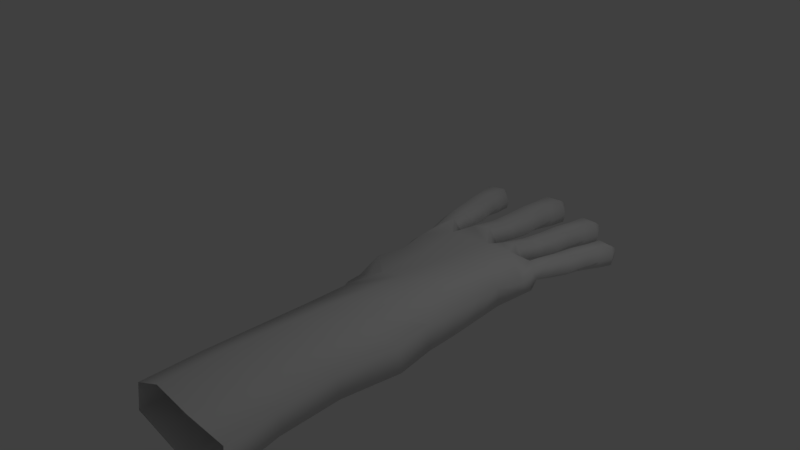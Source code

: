 # Source: hand.blend  (saved by Blender 2.79.0; exported with 4.5.12 LTS)
import bpy
from mathutils import Matrix  # noqa: F401  (used for matrix-valued properties, if any)

bpy.ops.wm.read_factory_settings(use_empty=True)
scene = bpy.context.scene
scene.name = 'Scene'

# ---- collections
col_collection_1 = bpy.data.collections.new('Collection 1'); scene.collection.children.link(col_collection_1)
col_collection_20 = bpy.data.collections.new('Collection 20'); scene.collection.children.link(col_collection_20)
col_collection_20.hide_render = True
col_collection_20.hide_viewport = True

# ---- world
world_world = bpy.data.worlds.new('World'); scene.world = world_world
world_world.color = (0.05088, 0.05088, 0.05088)
world_world.use_sun_shadow = False
world_world.sun_shadow_jitter_overblur = 0.0
world_world.cycles.sampling_method = 'MANUAL'

# ---- cameras
cam_camera = bpy.data.cameras.new('Camera')
cam_camera.clip_end = 100.0
cam_camera.lens = 35.0
cam_camera.sensor_width = 32.0
cam_camera.sensor_height = 18.0
cam_camera.ortho_scale = 7.314
cam_camera.dof.focus_distance = 0.0
cam_camera.dof.aperture_fstop = 128.0

# ---- lights
light_lamp = bpy.data.lights.new('Lamp', 'POINT')
light_lamp.transmission_factor = 0.0
light_lamp.cutoff_distance = 30.0
light_lamp.energy = 100.0
light_lamp.shadow_buffer_clip_start = 1.001
light_lamp.shadow_soft_size = 0.1
light_lamp.shadow_maximum_resolution = 0.006
light_lamp.use_absolute_resolution = True

# ---- meshes
me_cube_001 = bpy.data.meshes.new('Cube.001')
me_cube_001.from_pydata([(0.9083, -1.691, 0.2014), (0.06026, -1.106, 0.3779), (0.4957, -1.76, 0.3283), (0.1061, -0.3887, 0.3779), (-0.3867, -1.81, 0.2014), (1.018, -0.8772, 0.2014), (0.03734, -1.782, 0.3779), (0.9381, -0.3429, 0.2014), (-0.3867, -1.088, 0.2014), (0.5393, -0.3658, 0.433), (-0.3981, -0.4804, 0.2014), (0.5164, -1.003, 0.3806), (0.01443, -2.55, 0.3779), (0.5301, -2.527, 0.3283), (-0.3867, -2.52, 0.2014), (0.9541, -2.481, 0.2014), (0.0488, -3.329, 0.3779), (0.6103, -3.329, 0.3283), (-0.3523, -3.345, 0.2014), (1.115, -3.249, 0.2014), (-0.3265, 0.1005, 0.2014), (0.0714, 0.1085, 0.3236), (0.5758, 0.1073, 0.4385), (0.9627, 0.1085, 0.2014), (-0.3265, 0.5223, 0.2014), (0.09528, 0.5541, 0.3148), (0.5887, 0.5541, 0.4021), (0.9706, 0.5382, 0.2014), (-0.3504, 0.944, 0.2014), (0.132, 0.9765, 0.3148), (0.6205, 0.952, 0.4021), (0.9786, 0.8645, 0.2014), (-0.3725, 1.469, 0.2871), (0.2204, 1.513, 0.3148), (0.6923, 1.427, 0.4021), (1.078, 1.196, 0.2014), (-0.8189, 0.4698, 0.1101), (-0.7427, 0.8998, 0.1115), (-0.7869, 1.27, 0.1604), (-0.636, 0.1907, 0.004811), (-0.7547, -0.1309, -0.03069), (-0.798, 1.607, 0.1963), (-0.6101, 1.729, 0.3242), (-0.8506, 1.966, 0.279), (-0.679, 2.077, 0.279), (-0.9389, 2.252, 0.2553), (-0.7353, 2.371, 0.2715), (-0.9953, 2.553, 0.2715), (-0.8012, 2.661, 0.2553), (-1.06, 2.84, 0.2553), (-0.8676, 2.939, 0.2553), (-1.116, 3.068, 0.2553), (-0.889, 3.153, 0.2553), (-1.127, 3.217, 0.1505), (-0.9555, 3.28, 0.1505), (-0.5014, 1.828, 0.1503), (-0.4118, 1.69, 0.1503), (-0.5589, 2.135, 0.1051), (-0.601, 2.383, 0.08101), (-0.7092, 2.669, 0.08143), (-0.7572, 2.915, 0.08143), (-0.786, 3.152, 0.08143), (-1.193, 2.969, 0.1412), (-1.145, 2.739, 0.1412), (-1.092, 2.414, 0.1465), (-1.042, 2.141, 0.1412), (-0.9433, 1.859, 0.1649), (-0.9113, 1.539, 0.07153), (-0.9177, 1.207, 0.04184), (-0.8569, 0.9221, -0.01525), (-0.6926, 1.823, 0.03199), (-0.657, 1.686, 0.03199), (-0.7156, 2.13, -0.0132), (-0.7306, 2.378, -0.01847), (-0.7755, 2.664, -0.006734), (-0.7946, 2.911, -0.03686), (-0.8061, 3.147, -0.03686), (-1.085, 2.963, -0.01291), (-0.9684, 2.733, 0.01721), (-0.9474, 2.407, 0.007772), (-0.9276, 2.135, -0.01291), (-0.888, 1.854, -0.03547), (-0.8644, 1.534, -0.0993), (-0.8815, 2.822, -0.08272), (-0.8968, 3.055, -0.08272), (-0.8578, 2.547, -0.06871), (-0.8343, 2.259, -0.06464), (-0.8018, 1.992, -0.05906), (-1.119, 3.196, 0.01078), (-0.9477, 3.259, 0.01078), (-0.2585, 1.735, 0.3291), (-0.03272, 1.826, 0.368), (-0.2275, 2.137, 0.2882), (-0.02612, 2.218, 0.2882), (-0.2547, 2.465, 0.2633), (-0.01859, 2.548, 0.2803), (-0.2457, 2.803, 0.2803), (-0.02198, 2.875, 0.2633), (-0.2485, 3.127, 0.2633), (-0.02849, 3.19, 0.2633), (-0.2553, 3.386, 0.2633), (-0.002887, 3.426, 0.2633), (-0.2411, 3.575, 0.1529), (-0.04292, 3.579, 0.1529), (0.1013, 1.909, 0.1527), (0.2035, 1.751, 0.1527), (0.1103, 2.253, 0.1051), (0.1222, 2.53, 0.07976), (0.07448, 2.863, 0.0802), (0.07991, 3.14, 0.0802), (0.103, 3.402, 0.0802), (-0.3564, 3.296, 0.1431), (-0.3583, 3.037, 0.1431), (-0.3765, 2.674, 0.1487), (-0.386, 2.368, 0.1431), (-0.3466, 2.042, 0.168), (-0.3422, 1.847, 0.1961), (-0.09665, 1.947, 0.02815), (-0.09051, 1.79, 0.02815), (-0.05194, 2.283, -0.01942), (-0.01224, 2.554, -0.02496), (0.005237, 2.873, -0.01261), (0.04036, 3.144, -0.04432), (0.08121, 3.402, -0.04432), (-0.2471, 3.266, -0.01911), (-0.178, 2.991, 0.0126), (-0.2289, 2.635, 0.002661), (-0.2691, 2.336, -0.01911), (-0.291, 2.023, 0.005792), (-0.06881, 3.067, -0.0926), (-0.0326, 3.323, -0.0926), (-0.1057, 2.765, -0.07785), (-0.1455, 2.449, -0.07357), (-0.1715, 2.153, -0.06769), (-0.2378, 3.551, 0.005829), (-0.0396, 3.555, 0.005829), (0.3287, 1.673, 0.3153), (0.5325, 1.728, 0.3518), (0.407, 2.042, 0.2769), (0.5888, 2.091, 0.2769), (0.4263, 2.351, 0.2535), (0.6379, 2.396, 0.2696), (0.4778, 2.663, 0.2696), (0.6773, 2.7, 0.2535), (0.5173, 2.964, 0.2535), (0.7126, 2.994, 0.2535), (0.5449, 3.206, 0.2535), (0.7648, 3.209, 0.2535), (0.5815, 3.38, 0.15), (0.7506, 3.357, 0.15), (0.6572, 1.787, 0.1498), (0.7417, 1.547, 0.155), (0.7094, 2.105, 0.1052), (0.7553, 2.361, 0.08141), (0.7579, 2.677, 0.08182), (0.7983, 2.933, 0.08182), (0.8517, 3.173, 0.08182), (0.4474, 3.136, 0.1409), (0.4122, 2.895, 0.1409), (0.3498, 2.561, 0.1461), (0.3021, 2.278, 0.1409), (0.2935, 1.97, 0.1642), (0.272, 1.788, 0.1905), (0.4938, 1.849, 0.03299), (0.4788, 1.702, -0.01442), (0.5753, 2.155, -0.01163), (0.6441, 2.401, -0.01683), (0.7003, 2.695, -0.005247), (0.7651, 2.941, -0.035), (0.8332, 3.175, -0.035), (0.5364, 3.093, -0.01135), (0.5596, 2.829, 0.0184), (0.4703, 2.505, 0.009079), (0.3975, 2.233, -0.01135), (0.3668, 1.863, 0.06458), (0.6624, 2.885, -0.08029), (0.7262, 3.117, -0.08029), (0.5919, 2.609, -0.06645), (0.5172, 2.321, -0.06244), (0.4568, 2.05, -0.05692), (0.5812, 3.357, 0.01205), (0.7502, 3.334, 0.01205), (0.8811, 1.602, 0.2829), (1.009, 1.5, 0.2292), (0.8776, 1.766, 0.2623), (1.047, 1.793, 0.2623), (0.924, 2.044, 0.241), (1.121, 2.066, 0.2556), (1.0, 2.324, 0.2556), (1.185, 2.339, 0.241), (1.064, 2.594, 0.241), (1.244, 2.603, 0.241), (1.112, 2.811, 0.241), (1.312, 2.794, 0.241), (1.161, 2.966, 0.1463), (1.313, 2.929, 0.1463), (1.081, 1.51, 0.1265), (1.114, 1.361, 0.03444), (1.159, 1.795, 0.1053), (1.224, 2.023, 0.08354), (1.256, 2.31, 0.08392), (1.317, 2.539, 0.08392), (1.388, 2.753, 0.08392), (1.016, 2.757, 0.1379), (0.962, 2.541, 0.1379), (0.874, 2.243, 0.1427), (0.8042, 1.99, 0.1379), (0.7676, 1.711, 0.1593), (0.9384, 1.581, 0.04489), (0.9111, 1.45, 0.04489), (1.041, 1.852, -0.001541), (1.127, 2.07, -0.006295), (1.205, 2.332, 0.0043), (1.287, 2.55, -0.02291), (1.371, 2.757, -0.02291), (1.093, 2.71, -0.001279), (1.09, 2.467, 0.02593), (0.9784, 2.181, 0.0174), (0.8867, 1.94, -0.001279), (0.7945, 1.653, 0.003089), (1.189, 2.508, -0.06432), (1.268, 2.714, -0.06432), (1.099, 2.264, -0.05167), (1.004, 2.009, -0.048), (0.9236, 1.768, -0.04296), (1.159, 2.945, 0.02012), (1.31, 2.908, 0.02012), (-0.827, 0.6934, -0.01211), (-0.9658, 0.2566, -0.1676), (-0.9041, 0.5657, -0.1032), (-1.157, 0.5113, -0.3843), (-1.043, 0.6269, -0.3192), (-1.242, 0.7324, -0.5205), (-1.283, 1.039, -0.7364), (-1.356, 1.279, -0.7383), (-1.406, 1.423, -0.763), (-1.379, 1.473, -0.6977), (-1.348, 1.463, -0.6091), (-1.251, 1.344, -0.5163), (-1.155, 1.124, -0.4694), (-1.1, 0.8596, -0.4235), (-0.8767, 0.6991, -0.406), (-0.7122, 0.6545, -0.2381), (-1.042, 0.5841, -0.6776), (-0.9417, 0.6838, -0.6239), (-1.167, 0.7671, -0.7176), (-1.018, 0.8598, -0.793), (-1.173, 1.046, -0.8534), (-1.114, 1.09, -0.8448), (-1.236, 1.252, -0.8551), (-1.192, 1.33, -0.7562), (-1.288, 1.374, -0.8657), (-1.264, 1.418, -0.8108), (-1.255, 1.406, -0.7207), (-1.171, 1.303, -0.6407), (-1.09, 1.113, -0.6003), (-1.0, 0.8911, -0.6345), (-0.9137, 0.729, -0.4594), (-1.336, 1.3, -0.5899), (-1.259, 1.077, -0.5739), (-1.149, 0.8789, -0.4913), (-0.6639, 0.7546, -0.1756), (-0.7442, 1.195, -0.1681), (-0.9541, 0.2078, -0.4041), (-0.6764, 0.04284, -0.3577), (-0.3128, -0.224, -0.225), (-0.3024, -0.9944, -0.1448), (-0.3428, -1.83, -0.1341), (-0.3859, -2.562, -0.1448), (-0.3516, -3.387, -0.1448), (1.015, -2.551, -0.15), (0.9793, -1.714, -0.144), (1.175, -3.319, -0.15), (1.089, -0.9, -0.144), (0.9965, -0.3661, -0.144), (0.972, 0.0853, -0.144), (0.9334, 0.5134, -0.144), (0.895, 0.9699, -0.1387), (0.3143, -2.557, -0.3297), (0.4117, -3.353, -0.3297), (0.3182, -1.772, -0.3214), (0.3935, -0.9472, -0.3267), (0.3418, -0.2951, -0.3668), (-0.5868, 0.6733, -0.3237), (-0.1675, 0.8007, -0.3668), (-0.196, 0.3657, -0.346), (0.3418, 1.305, -0.1975), (0.3418, 0.742, -0.3668), (0.3418, 0.2192, -0.3668), (-0.1607, 1.3, -0.2354), (-0.7822, 0.5077, -0.4329), (0.4031, 1.505, -0.1769), (-0.2048, 1.531, -0.1883)], [], [(11, 1, 6, 2), (1, 8, 4, 6), (9, 3, 1, 11), (7, 9, 11, 5), (8, 1, 3, 10), (5, 11, 2, 0), (2, 6, 12, 13), (4, 14, 12, 6), (0, 2, 13, 15), (13, 12, 16, 17), (14, 18, 16, 12), (15, 13, 17, 19), (21, 20, 10, 3), (9, 22, 21, 3), (7, 23, 22, 9), (22, 23, 27, 26), (21, 22, 26, 25), (20, 21, 25, 24), (26, 27, 31, 30), (25, 26, 30, 29), (24, 25, 29, 28), (30, 31, 35, 34), (29, 30, 34, 33), (28, 29, 33, 32), (28, 32, 38, 37), (24, 28, 37, 36), (20, 24, 36, 39), (40, 10, 20, 39), (42, 41, 38, 32), (41, 42, 44, 43), (43, 44, 46, 45), (45, 46, 48, 47), (47, 48, 50, 49), (49, 50, 52, 51), (51, 52, 54, 53), (56, 55, 42, 32), (54, 52, 61), (52, 50, 60, 61), (50, 48, 59, 60), (48, 46, 58, 59), (46, 44, 57, 58), (44, 42, 55, 57), (37, 38, 68, 69), (38, 41, 67, 68), (41, 43, 66, 67), (43, 45, 65, 66), (45, 47, 64, 65), (47, 49, 63, 64), (63, 49, 51, 62), (51, 53, 62), (63, 62, 77, 78), (59, 58, 73, 74), (67, 66, 81, 82), (64, 63, 78, 79), (60, 59, 74, 75), (57, 55, 70, 72), (65, 64, 79, 80), (61, 60, 75, 76), (58, 57, 72, 73), (66, 65, 80, 81), (55, 56, 71, 70), (83, 78, 77, 84), (85, 79, 78, 83), (86, 80, 79, 85), (87, 81, 80, 86), (72, 87, 86, 73), (73, 86, 85, 74), (74, 85, 83, 75), (75, 83, 84, 76), (53, 54, 89, 88), (53, 88, 77, 62), (84, 77, 88, 89), (84, 89, 76), (54, 61, 76, 89), (90, 91, 93, 92), (92, 93, 95, 94), (94, 95, 97, 96), (96, 97, 99, 98), (98, 99, 101, 100), (100, 101, 103, 102), (103, 101, 110), (101, 99, 109, 110), (99, 97, 108, 109), (97, 95, 107, 108), (95, 93, 106, 107), (93, 91, 104, 106), (90, 92, 115, 116), (92, 94, 114, 115), (94, 96, 113, 114), (96, 98, 112, 113), (112, 98, 100, 111), (100, 102, 111), (112, 111, 124, 125), (108, 107, 120, 121), (116, 115, 128, 56), (113, 112, 125, 126), (109, 108, 121, 122), (106, 104, 117, 119), (114, 113, 126, 127), (110, 109, 122, 123), (107, 106, 119, 120), (115, 114, 127, 128), (104, 105, 118, 117), (129, 125, 124, 130), (131, 126, 125, 129), (132, 127, 126, 131), (133, 128, 127, 132), (119, 133, 132, 120), (120, 132, 131, 121), (121, 131, 129, 122), (122, 129, 130, 123), (102, 103, 135, 134), (102, 134, 124, 111), (130, 124, 134, 135), (130, 135, 123), (103, 110, 123, 135), (56, 32, 90, 116), (33, 91, 90, 32), (136, 137, 139, 138), (138, 139, 141, 140), (140, 141, 143, 142), (142, 143, 145, 144), (144, 145, 147, 146), (146, 147, 149, 148), (149, 147, 156), (147, 145, 155, 156), (145, 143, 154, 155), (143, 141, 153, 154), (141, 139, 152, 153), (139, 137, 150, 152), (136, 138, 161, 162), (138, 140, 160, 161), (140, 142, 159, 160), (142, 144, 158, 159), (158, 144, 146, 157), (146, 148, 157), (158, 157, 170, 171), (154, 153, 166, 167), (159, 158, 171, 172), (155, 154, 167, 168), (152, 150, 163, 165), (160, 159, 172, 173), (156, 155, 168, 169), (153, 152, 165, 166), (161, 160, 173, 174), (150, 151, 164, 163), (175, 171, 170, 176), (177, 172, 171, 175), (178, 173, 172, 177), (179, 174, 173, 178), (165, 179, 178, 166), (166, 178, 177, 167), (167, 177, 175, 168), (168, 175, 176, 169), (148, 149, 181, 180), (148, 180, 170, 157), (176, 170, 180, 181), (176, 181, 169), (149, 156, 169, 181), (34, 137, 136, 33), (161, 174, 105, 162), (91, 33, 105, 104), (136, 162, 105, 33), (182, 183, 185, 184), (184, 185, 187, 186), (186, 187, 189, 188), (188, 189, 191, 190), (190, 191, 193, 192), (192, 193, 195, 194), (195, 193, 202), (193, 191, 201, 202), (191, 189, 200, 201), (189, 187, 199, 200), (187, 185, 198, 199), (185, 183, 196, 198), (182, 184, 207, 151), (184, 186, 206, 207), (186, 188, 205, 206), (188, 190, 204, 205), (204, 190, 192, 203), (192, 194, 203), (204, 203, 215, 216), (200, 199, 211, 212), (205, 204, 216, 217), (201, 200, 212, 213), (198, 196, 208, 210), (206, 205, 217, 218), (202, 201, 213, 214), (199, 198, 210, 211), (207, 206, 218, 219), (196, 197, 209, 208), (220, 216, 215, 221), (222, 217, 216, 220), (223, 218, 217, 222), (224, 219, 218, 223), (210, 224, 223, 211), (211, 223, 222, 212), (212, 222, 220, 213), (213, 220, 221, 214), (194, 195, 226, 225), (194, 225, 215, 203), (221, 215, 225, 226), (221, 226, 214), (195, 202, 214, 226), (137, 34, 151, 150), (151, 34, 182), (35, 183, 182, 34), (36, 37, 69, 227), (36, 227, 229, 228), (228, 229, 231, 230), (233, 247, 245, 232), (239, 255, 254, 238), (234, 249, 247, 233), (231, 244, 257, 241), (235, 251, 249, 234), (230, 243, 244, 231), (241, 257, 256, 240), (238, 254, 253, 237), (243, 245, 246, 244), (245, 247, 248, 246), (247, 249, 250, 248), (249, 251, 252, 250), (254, 250, 252, 253), (257, 244, 246, 256), (246, 248, 255, 256), (248, 250, 254, 255), (237, 253, 252, 236), (232, 245, 243, 230), (236, 252, 251, 235), (240, 256, 255, 239), (236, 235, 234, 258), (236, 258, 238, 237), (239, 238, 258, 259), (233, 259, 258, 234), (240, 239, 259, 260), (232, 260, 259, 233), (230, 231, 260, 232), (240, 260, 231, 241), (242, 241, 231, 229), (261, 242, 229, 227), (69, 262, 261, 227), (69, 68, 262), (68, 67, 82, 262), (36, 228, 39), (40, 39, 228), (230, 243, 263, 228), (264, 40, 228, 263), (265, 10, 40, 264), (8, 10, 265, 266), (4, 8, 266, 267), (14, 4, 267, 268), (18, 14, 268, 269), (271, 0, 15, 270), (272, 270, 15, 19), (5, 0, 271, 273), (7, 5, 273, 274), (23, 7, 274, 275), (27, 23, 275, 276), (31, 27, 276, 277), (31, 277, 197, 35), (183, 35, 197, 196), (278, 270, 272, 279), (280, 271, 270, 278), (281, 273, 271, 280), (282, 274, 273, 281), (265, 282, 281, 266), (266, 281, 280, 267), (267, 280, 278, 268), (268, 278, 279, 269), (285, 288, 282, 265), (287, 288, 285, 284), (275, 274, 282, 288), (276, 275, 288, 287), (283, 285, 265, 264), (284, 289, 286, 287), (277, 276, 287, 286), (163, 174, 179, 165), (208, 219, 224, 210), (163, 164, 105, 174), (117, 128, 133, 119), (118, 56, 128, 117), (70, 81, 87, 72), (71, 82, 81, 70), (263, 243, 244, 290), (290, 244, 257, 242), (263, 290, 283, 264), (242, 261, 283, 290), (285, 283, 284), (283, 261, 284), (289, 284, 261, 262), (209, 197, 277), (291, 209, 277, 286), (105, 164, 291), (118, 292, 56), (118, 105, 291, 292), (289, 292, 291, 286), (82, 292, 289, 262), (56, 292, 82, 71), (219, 151, 207), (209, 219, 208), (219, 209, 151), (151, 209, 291, 164)])
me_cube_001.polygons.foreach_set('use_smooth', [True] * 302)
_uv = me_cube_001.uv_layers.new(name='UVMap')
_uv.uv.foreach_set('vector', [0.1458, 0.6503, 0.2098, 0.6608, 0.2188, 0.7557, 0.1547, 0.7564, 0.2098, 0.6608, 0.2703, 0.6542, 0.2765, 0.7557, 0.2188, 0.7557, 0.1375, 0.5609, 0.1974, 0.5603, 0.2098, 0.6608, 0.1458, 0.6503, 0.08031, 0.5611, 0.1375, 0.5609, 0.1458, 0.6503, 0.07376, 0.6369, 0.2703, 0.6542, 0.2098, 0.6608, 0.1974, 0.5603, 0.2667, 0.5688, 0.07376, 0.6369, 0.1458, 0.6503, 0.1547, 0.7564, 0.09597, 0.7503, 0.1547, 0.7564, 0.2188, 0.7557, 0.2285, 0.8634, 0.1565, 0.8646, 0.2765, 0.7557, 0.2825, 0.8556, 0.2285, 0.8634, 0.2188, 0.7557, 0.09597, 0.7503, 0.1547, 0.7564, 0.1565, 0.8646, 0.09637, 0.8618, 0.1565, 0.8646, 0.2285, 0.8634, 0.2304, 0.9732, 0.1522, 0.9781, 0.2825, 0.8556, 0.2848, 0.9719, 0.2304, 0.9732, 0.2285, 0.8634, 0.09637, 0.8618, 0.1565, 0.8646, 0.1522, 0.9781, 0.08069, 0.9711, 0.1975, 0.4901, 0.2518, 0.4877, 0.2667, 0.5688, 0.1974, 0.5603, 0.1375, 0.5609, 0.1285, 0.4947, 0.1975, 0.4901, 0.1974, 0.5603, 0.08031, 0.5611, 0.07305, 0.4978, 0.1285, 0.4947, 0.1375, 0.5609, 0.1285, 0.4947, 0.07305, 0.4978, 0.06828, 0.4375, 0.1226, 0.432, 0.1975, 0.4901, 0.1285, 0.4947, 0.1226, 0.432, 0.1903, 0.4277, 0.2518, 0.4877, 0.1975, 0.4901, 0.1903, 0.4277, 0.2482, 0.4285, 0.1226, 0.432, 0.06828, 0.4375, 0.06439, 0.3917, 0.1148, 0.3764, 0.1903, 0.4277, 0.1226, 0.432, 0.1148, 0.3764, 0.1816, 0.3686, 0.2482, 0.4285, 0.1903, 0.4277, 0.1816, 0.3686, 0.2479, 0.369, 0.1148, 0.3764, 0.06439, 0.3917, 0.04777, 0.3459, 0.1008, 0.3102, 0.1816, 0.3686, 0.1148, 0.3764, 0.1008, 0.3102, 0.1648, 0.2941, 0.2479, 0.369, 0.1816, 0.3686, 0.1648, 0.2941, 0.2471, 0.295, 0.2479, 0.369, 0.2471, 0.295, 0.3053, 0.3193, 0.302, 0.3717, 0.2482, 0.4285, 0.2479, 0.369, 0.302, 0.3717, 0.3162, 0.4315, 0.2518, 0.4877, 0.2482, 0.4285, 0.3162, 0.4315, 0.2924, 0.4723, 0.3114, 0.5164, 0.2667, 0.5688, 0.2518, 0.4877, 0.2924, 0.4723, 0.2781, 0.2565, 0.3042, 0.2719, 0.3053, 0.3193, 0.2471, 0.295, 0.3042, 0.2719, 0.2781, 0.2565, 0.2844, 0.2069, 0.3091, 0.221, 0.3091, 0.221, 0.2844, 0.2069, 0.2896, 0.165, 0.3187, 0.18, 0.3187, 0.18, 0.2896, 0.165, 0.2961, 0.1238, 0.3241, 0.1372, 0.3241, 0.1372, 0.2961, 0.1238, 0.303, 0.08411, 0.3305, 0.09633, 0.3305, 0.09633, 0.303, 0.08411, 0.3041, 0.05385, 0.3363, 0.06377, 0.3363, 0.06377, 0.3041, 0.05385, 0.3114, 0.03527, 0.3357, 0.04275, 0.2497, 0.2635, 0.2609, 0.2434, 0.2781, 0.2565, 0.2471, 0.295, 0.9448, 0.4447, 0.9592, 0.4644, 0.9381, 0.464, 0.9592, 0.4644, 0.9573, 0.4946, 0.9361, 0.4975, 0.9381, 0.464, 0.9573, 0.4946, 0.9558, 0.5343, 0.9345, 0.5325, 0.9361, 0.4975, 0.9558, 0.5343, 0.9563, 0.5757, 0.9338, 0.5738, 0.9345, 0.5325, 0.9563, 0.5757, 0.9554, 0.6176, 0.9353, 0.6093, 0.9338, 0.5738, 0.9554, 0.6176, 0.9592, 0.6677, 0.9394, 0.6534, 0.9353, 0.6093, 0.7866, 0.1464, 0.7864, 0.1991, 0.7669, 0.1888, 0.7654, 0.1479, 0.7864, 0.1991, 0.7859, 0.2469, 0.7663, 0.2358, 0.7669, 0.1888, 0.7859, 0.2469, 0.79, 0.2986, 0.7731, 0.2821, 0.7663, 0.2358, 0.79, 0.2986, 0.7797, 0.3384, 0.7625, 0.3214, 0.7731, 0.2821, 0.7797, 0.3384, 0.7756, 0.381, 0.7575, 0.3598, 0.7625, 0.3214, 0.7756, 0.381, 0.7671, 0.4211, 0.7504, 0.4053, 0.7575, 0.3598, 0.7504, 0.4053, 0.7671, 0.4211, 0.7619, 0.4531, 0.7454, 0.4377, 0.7619, 0.4531, 0.7453, 0.4723, 0.7454, 0.4377, 0.7267, 0.5361, 0.7275, 0.5032, 0.7469, 0.5094, 0.754, 0.5438, 0.9345, 0.5325, 0.9338, 0.5738, 0.917, 0.5721, 0.9207, 0.5315, 0.7663, 0.2358, 0.7731, 0.2821, 0.7482, 0.278, 0.7451, 0.2322, 0.7234, 0.582, 0.7267, 0.5361, 0.754, 0.5438, 0.7471, 0.5892, 0.9361, 0.4975, 0.9345, 0.5325, 0.9207, 0.5315, 0.919, 0.4965, 0.9353, 0.6093, 0.9394, 0.6534, 0.9184, 0.6506, 0.9152, 0.6069, 0.7217, 0.621, 0.7234, 0.582, 0.7471, 0.5892, 0.742, 0.6274, 0.9381, 0.464, 0.9361, 0.4975, 0.919, 0.4965, 0.9214, 0.4633, 0.9338, 0.5738, 0.9353, 0.6093, 0.9152, 0.6069, 0.917, 0.5721, 0.7731, 0.2821, 0.7625, 0.3214, 0.7458, 0.3178, 0.7482, 0.278, 0.7825, 0.6788, 0.79, 0.7002, 0.762, 0.6958, 0.7615, 0.676, 0.7717, 0.5357, 0.754, 0.5438, 0.7469, 0.5094, 0.7769, 0.5032, 0.7658, 0.5738, 0.7471, 0.5892, 0.754, 0.5438, 0.7717, 0.5357, 0.7599, 0.6138, 0.742, 0.6274, 0.7471, 0.5892, 0.7658, 0.5738, 0.7557, 0.6513, 0.7393, 0.6675, 0.742, 0.6274, 0.7599, 0.6138, 0.7696, 0.634, 0.7557, 0.6513, 0.7599, 0.6138, 0.7755, 0.5997, 0.7755, 0.5997, 0.7599, 0.6138, 0.7658, 0.5738, 0.778, 0.559, 0.9207, 0.5315, 0.9089, 0.5464, 0.9095, 0.5075, 0.919, 0.4965, 0.7842, 0.5252, 0.7717, 0.5357, 0.7769, 0.5032, 0.79, 0.4924, 0.702, 0.7816, 0.6948, 0.7585, 0.7136, 0.7537, 0.7208, 0.7768, 0.7453, 0.4723, 0.7272, 0.4671, 0.7285, 0.4342, 0.7454, 0.4377, 0.7769, 0.5032, 0.7469, 0.5094, 0.7488, 0.4763, 0.7732, 0.4723, 0.7769, 0.5032, 0.7732, 0.4723, 0.79, 0.4924, 0.6948, 0.7585, 0.7047, 0.7321, 0.7208, 0.7319, 0.7136, 0.7537, 0.2294, 0.2587, 0.1976, 0.2478, 0.1927, 0.1928, 0.2213, 0.2024, 0.2213, 0.2024, 0.1927, 0.1928, 0.1888, 0.1464, 0.2221, 0.156, 0.2221, 0.156, 0.1888, 0.1464, 0.1864, 0.1004, 0.2181, 0.1086, 0.2181, 0.1086, 0.1864, 0.1004, 0.1846, 0.05604, 0.2156, 0.06304, 0.2156, 0.06304, 0.1846, 0.05604, 0.179, 0.02312, 0.2143, 0.02659, 0.2143, 0.02659, 0.179, 0.02312, 0.1824, 0.001229, 0.2099, 0.0, 0.8895, 0.7165, 0.9043, 0.7391, 0.8818, 0.7424, 0.9043, 0.7391, 0.9017, 0.7719, 0.879, 0.7789, 0.8818, 0.7424, 0.9017, 0.7719, 0.8992, 0.8162, 0.8765, 0.8177, 0.879, 0.7789, 0.8992, 0.8162, 0.8988, 0.8622, 0.8748, 0.8649, 0.8765, 0.8177, 0.8988, 0.8622, 0.8969, 0.9085, 0.8757, 0.9038, 0.8748, 0.8649, 0.8969, 0.9085, 0.9043, 0.9639, 0.879, 0.9523, 0.8757, 0.9038, 0.9476, 0.03628, 0.9452, 0.0927, 0.9245, 0.08076, 0.9274, 0.05318, 0.9452, 0.0927, 0.9427, 0.1392, 0.9216, 0.127, 0.9245, 0.08076, 0.9427, 0.1392, 0.9471, 0.1866, 0.9243, 0.1699, 0.9216, 0.127, 0.9471, 0.1866, 0.9464, 0.2322, 0.926, 0.2208, 0.9243, 0.1699, 0.926, 0.2208, 0.9464, 0.2322, 0.9476, 0.2686, 0.9275, 0.2572, 0.9476, 0.2686, 0.9342, 0.2956, 0.9275, 0.2572, 0.6538, 0.543, 0.6555, 0.5065, 0.6761, 0.5126, 0.6826, 0.5511, 0.8765, 0.8177, 0.8748, 0.8649, 0.8574, 0.8594, 0.8622, 0.8149, 0.9274, 0.05318, 0.9245, 0.08076, 0.9044, 0.0783, 0.9181, 0.03192, 0.6492, 0.5938, 0.6538, 0.543, 0.6826, 0.5511, 0.6743, 0.6011, 0.879, 0.7789, 0.8765, 0.8177, 0.8622, 0.8149, 0.861, 0.7772, 0.8757, 0.9038, 0.879, 0.9523, 0.8573, 0.944, 0.8548, 0.897, 0.6465, 0.6368, 0.6492, 0.5938, 0.6743, 0.6011, 0.6681, 0.6431, 0.8818, 0.7424, 0.879, 0.7789, 0.861, 0.7772, 0.8642, 0.7414, 0.8748, 0.8649, 0.8757, 0.9038, 0.8548, 0.897, 0.8574, 0.8594, 0.9245, 0.08076, 0.9216, 0.127, 0.9034, 0.1222, 0.9044, 0.0783, 0.7088, 0.7028, 0.7217, 0.7253, 0.6873, 0.72, 0.6873, 0.6979, 0.7016, 0.5417, 0.6826, 0.5511, 0.6761, 0.5126, 0.7078, 0.5059, 0.6945, 0.5839, 0.6743, 0.6011, 0.6826, 0.5511, 0.7016, 0.5417, 0.6873, 0.6282, 0.6681, 0.6431, 0.6743, 0.6011, 0.6945, 0.5839, 0.682, 0.6696, 0.6626, 0.6868, 0.6681, 0.6431, 0.6873, 0.6282, 0.6969, 0.6512, 0.682, 0.6696, 0.6873, 0.6282, 0.7039, 0.6134, 0.7039, 0.6134, 0.6873, 0.6282, 0.6945, 0.5839, 0.7075, 0.5684, 0.8622, 0.8149, 0.8496, 0.8284, 0.851, 0.7864, 0.861, 0.7772, 0.7148, 0.5309, 0.7016, 0.5417, 0.7078, 0.5059, 0.7217, 0.4947, 0.3568, 0.8997, 0.3568, 0.9276, 0.3363, 0.9279, 0.3363, 0.9, 0.9342, 0.2956, 0.9143, 0.2926, 0.9091, 0.2527, 0.9275, 0.2572, 0.7078, 0.5059, 0.6761, 0.5126, 0.6779, 0.4723, 0.7044, 0.4724, 0.7078, 0.5059, 0.7044, 0.4724, 0.7217, 0.4947, 0.8895, 0.7165, 0.8818, 0.7424, 0.8642, 0.7414, 0.8693, 0.719, 0.9181, 0.03192, 0.9367, 0.0, 0.9476, 0.03628, 0.9274, 0.05318, 0.1648, 0.2941, 0.1976, 0.2478, 0.2294, 0.2587, 0.2471, 0.295, 0.1484, 0.2724, 0.12, 0.2665, 0.1085, 0.216, 0.1341, 0.2212, 0.1341, 0.2212, 0.1085, 0.216, 0.09904, 0.1734, 0.1286, 0.178, 0.1286, 0.178, 0.09904, 0.1734, 0.09085, 0.131, 0.119, 0.1345, 0.119, 0.1345, 0.09085, 0.131, 0.08347, 0.09009, 0.1108, 0.09252, 0.1108, 0.09252, 0.08347, 0.09009, 0.07438, 0.06026, 0.1049, 0.05885, 0.1049, 0.05885, 0.07438, 0.06026, 0.07432, 0.03938, 0.09755, 0.03464, 0.8959, 0.4447, 0.9089, 0.4664, 0.8873, 0.471, 0.9089, 0.4664, 0.9053, 0.496, 0.8834, 0.504, 0.8873, 0.471, 0.9053, 0.496, 0.9014, 0.5367, 0.8798, 0.5395, 0.8834, 0.504, 0.9014, 0.5367, 0.8995, 0.579, 0.8764, 0.5837, 0.8798, 0.5395, 0.8995, 0.579, 0.8961, 0.6213, 0.8758, 0.6192, 0.8764, 0.5837, 0.8961, 0.6213, 0.9011, 0.6721, 0.8773, 0.6636, 0.8758, 0.6192, 0.9837, 0.02186, 0.9814, 0.07322, 0.9623, 0.06375, 0.965, 0.03834, 0.9814, 0.07322, 0.9791, 0.1165, 0.9596, 0.107, 0.9623, 0.06375, 0.9791, 0.1165, 0.9832, 0.1601, 0.9621, 0.1465, 0.9596, 0.107, 0.9832, 0.1601, 0.9826, 0.2022, 0.9638, 0.1931, 0.9621, 0.1465, 0.9638, 0.1931, 0.9826, 0.2022, 0.9837, 0.236, 0.9651, 0.2267, 0.9837, 0.236, 0.971, 0.2601, 0.9651, 0.2267, 0.6422, 0.8032, 0.6392, 0.7691, 0.658, 0.7718, 0.6682, 0.8073, 0.8798, 0.5395, 0.8764, 0.5837, 0.8606, 0.576, 0.8667, 0.5355, 0.6446, 0.8511, 0.6422, 0.8032, 0.6682, 0.8073, 0.6673, 0.8546, 0.8834, 0.504, 0.8798, 0.5395, 0.8667, 0.5355, 0.8668, 0.5015, 0.8758, 0.6192, 0.8773, 0.6636, 0.8579, 0.6521, 0.8571, 0.6097, 0.6476, 0.8913, 0.6446, 0.8511, 0.6673, 0.8546, 0.6673, 0.8942, 0.8873, 0.471, 0.8834, 0.504, 0.8668, 0.5015, 0.8709, 0.4695, 0.8764, 0.5837, 0.8758, 0.6192, 0.8571, 0.6097, 0.8606, 0.576, 0.6553, 0.9338, 0.6476, 0.8913, 0.6673, 0.8942, 0.6721, 0.9459, 0.8773, 0.6636, 0.8777, 0.6981, 0.8496, 0.672, 0.8579, 0.6521, 0.6836, 0.7961, 0.6682, 0.8073, 0.658, 0.7718, 0.6845, 0.7621, 0.6827, 0.8361, 0.6673, 0.8546, 0.6682, 0.8073, 0.6836, 0.7961, 0.682, 0.8781, 0.6673, 0.8942, 0.6673, 0.8546, 0.6827, 0.8361, 0.6826, 0.9171, 0.6721, 0.9459, 0.6673, 0.8942, 0.682, 0.8781, 0.6928, 0.899, 0.6826, 0.9171, 0.682, 0.8781, 0.6941, 0.863, 0.6941, 0.863, 0.682, 0.8781, 0.6827, 0.8361, 0.6916, 0.8209, 0.8667, 0.5355, 0.8547, 0.5457, 0.8574, 0.5078, 0.8668, 0.5015, 0.6934, 0.785, 0.6836, 0.7961, 0.6845, 0.7621, 0.6948, 0.7507, 0.3568, 0.9243, 0.3568, 0.9004, 0.376, 0.8997, 0.376, 0.9235, 0.971, 0.2601, 0.9524, 0.2567, 0.9476, 0.2199, 0.9651, 0.2267, 0.6845, 0.7621, 0.658, 0.7718, 0.6545, 0.7343, 0.6772, 0.7319, 0.6845, 0.7621, 0.6772, 0.7319, 0.6948, 0.7507, 0.8959, 0.4447, 0.8873, 0.471, 0.8709, 0.4695, 0.8769, 0.4468, 0.1008, 0.3102, 0.12, 0.2665, 0.1484, 0.2724, 0.1648, 0.2941, 0.9623, 0.06375, 0.9512, 0.04812, 0.9575, 0.03346, 0.965, 0.03834, 0.1976, 0.2478, 0.1648, 0.2941, 0.1639, 0.2604, 0.1767, 0.2373, 0.9837, 0.02186, 0.965, 0.03834, 0.9575, 0.03346, 0.9798, 0.0, 0.07222, 0.2872, 0.05492, 0.3026, 0.04738, 0.2618, 0.07116, 0.2642, 0.07116, 0.2642, 0.04738, 0.2618, 0.03484, 0.224, 0.06218, 0.2254, 0.06218, 0.2254, 0.03484, 0.224, 0.02349, 0.1862, 0.04937, 0.1867, 0.04937, 0.1867, 0.02349, 0.1862, 0.01299, 0.1497, 0.03807, 0.1493, 0.03807, 0.1493, 0.01299, 0.1497, 0.001981, 0.1234, 0.02961, 0.1192, 0.02961, 0.1192, 0.001981, 0.1234, 0.0, 0.1043, 0.02069, 0.09784, 0.8364, 0.0, 0.8496, 0.01867, 0.8301, 0.02572, 0.8496, 0.01867, 0.8481, 0.0449, 0.8287, 0.05505, 0.8301, 0.02572, 0.8481, 0.0449, 0.847, 0.08139, 0.8275, 0.08669, 0.8287, 0.05505, 0.847, 0.08139, 0.8479, 0.1191, 0.8271, 0.1267, 0.8275, 0.08669, 0.8479, 0.1191, 0.8473, 0.1568, 0.8288, 0.1581, 0.8271, 0.1267, 0.8473, 0.1568, 0.8423, 0.1977, 0.8302, 0.1974, 0.8288, 0.1581, 1.0, 0.452, 0.9968, 0.4749, 0.9793, 0.4675, 0.9781, 0.4447, 0.9968, 0.4749, 0.995, 0.5138, 0.9771, 0.5065, 0.9793, 0.4675, 0.995, 0.5138, 0.9991, 0.5527, 0.9797, 0.5417, 0.9771, 0.5065, 0.9991, 0.5527, 0.9988, 0.5903, 0.9815, 0.5831, 0.9797, 0.5417, 0.9815, 0.5831, 0.9988, 0.5903, 1.0, 0.6205, 0.983, 0.6131, 1.0, 0.6205, 0.9886, 0.6417, 0.983, 0.6131, 0.5791, 0.0571, 0.5856, 0.0265, 0.6014, 0.03362, 0.6007, 0.06758, 0.8275, 0.08669, 0.8271, 0.1267, 0.8122, 0.1196, 0.8153, 0.08339, 0.5682, 0.09948, 0.5791, 0.0571, 0.6007, 0.06758, 0.5871, 0.1085, 0.8287, 0.05505, 0.8275, 0.08669, 0.8153, 0.08339, 0.8133, 0.05364, 0.6092, 0.1612, 0.5991, 0.2015, 0.5829, 0.1928, 0.5974, 0.1544, 0.5599, 0.1354, 0.5682, 0.09948, 0.5871, 0.1085, 0.5765, 0.1429, 0.8301, 0.02572, 0.8287, 0.05505, 0.8133, 0.05364, 0.8151, 0.02538, 0.8271, 0.1267, 0.8288, 0.1581, 0.811, 0.1493, 0.8122, 0.1196, 0.9793, 0.4675, 0.9771, 0.5065, 0.9613, 0.4985, 0.9592, 0.4587, 0.5991, 0.2015, 0.6075, 0.2228, 0.5797, 0.2114, 0.5829, 0.1928, 0.6172, 0.06178, 0.6007, 0.06758, 0.6014, 0.03362, 0.6272, 0.03247, 0.6056, 0.09652, 0.5871, 0.1085, 0.6007, 0.06758, 0.6172, 0.06178, 0.5937, 0.1329, 0.5765, 0.1429, 0.5871, 0.1085, 0.6056, 0.09652, 0.5836, 0.1672, 0.565, 0.1838, 0.5765, 0.1429, 0.5937, 0.1329, 0.5974, 0.1544, 0.5836, 0.1672, 0.5937, 0.1329, 0.6083, 0.1234, 0.6083, 0.1234, 0.5937, 0.1329, 0.6056, 0.09652, 0.6174, 0.08601, 0.8153, 0.08339, 0.805, 0.09215, 0.8051, 0.05872, 0.8133, 0.05364, 0.6287, 0.05511, 0.6172, 0.06178, 0.6272, 0.03247, 0.6392, 0.0256, 0.376, 0.9221, 0.376, 0.9006, 0.3936, 0.8997, 0.3936, 0.9211, 0.9886, 0.6417, 0.9716, 0.6383, 0.9669, 0.6055, 0.983, 0.6131, 0.6272, 0.03247, 0.6014, 0.03362, 0.6085, 0.0, 0.6289, 0.004344, 0.6272, 0.03247, 0.6289, 0.004344, 0.6392, 0.0256, 0.8364, 0.0, 0.8301, 0.02572, 0.8151, 0.02538, 0.8191, 0.003374, 0.9011, 0.6721, 0.9089, 0.7165, 0.8777, 0.6981, 0.8773, 0.6636, 0.6948, 0.8994, 0.719, 0.8846, 0.719, 0.9123, 0.04777, 0.3459, 0.05492, 0.3026, 0.07222, 0.2872, 0.1008, 0.3102, 0.79, 0.08645, 0.7866, 0.1464, 0.7654, 0.1479, 0.7702, 0.1158, 0.79, 0.08645, 0.7702, 0.1158, 0.7572, 0.09675, 0.7508, 0.05268, 0.7508, 0.05268, 0.7572, 0.09675, 0.7226, 0.1023, 0.7116, 0.08544, 0.7993, 0.9329, 0.8183, 0.9358, 0.8079, 0.9727, 0.79, 0.9734, 0.9621, 0.7766, 0.9467, 0.7711, 0.9523, 0.7433, 0.9686, 0.7443, 0.795, 0.8983, 0.8145, 0.9059, 0.8183, 0.9358, 0.7993, 0.9329, 0.9508, 0.8502, 0.9191, 0.8262, 0.9426, 0.8314, 0.9479, 0.8392, 0.7925, 0.8776, 0.8107, 0.8881, 0.8145, 0.9059, 0.795, 0.8983, 0.9333, 0.8582, 0.9043, 0.8333, 0.9191, 0.8262, 0.9508, 0.8502, 0.719, 0.8516, 0.7125, 0.8473, 0.6948, 0.8375, 0.719, 0.8197, 0.9686, 0.7443, 0.9523, 0.7433, 0.9475, 0.7237, 0.9631, 0.7216, 0.819, 1.0, 0.8079, 0.9727, 0.8325, 0.9638, 0.8325, 0.9874, 0.8079, 0.9727, 0.8183, 0.9358, 0.8268, 0.9307, 0.8325, 0.9638, 0.8183, 0.9358, 0.8145, 0.9059, 0.8184, 0.8945, 0.8268, 0.9307, 0.9217, 0.735, 0.9272, 0.718, 0.9371, 0.7165, 0.9396, 0.7322, 0.9523, 0.7433, 0.9396, 0.7322, 0.9371, 0.7165, 0.9475, 0.7237, 0.9426, 0.8314, 0.9191, 0.8262, 0.9083, 0.7922, 0.93, 0.7985, 0.9083, 0.7922, 0.9149, 0.7583, 0.9467, 0.7711, 0.93, 0.7985, 0.9149, 0.7583, 0.9396, 0.7322, 0.9523, 0.7433, 0.9467, 0.7711, 0.695, 0.8516, 0.713, 0.8635, 0.7158, 0.8748, 0.6948, 0.8639, 0.6872, 0.1145, 0.6629, 0.116, 0.6752, 0.09066, 0.7116, 0.08544, 0.6948, 0.8639, 0.7158, 0.8748, 0.7158, 0.8846, 0.695, 0.8754, 0.9519, 0.8135, 0.93, 0.7985, 0.9467, 0.7711, 0.9621, 0.7766, 0.6481, 0.2158, 0.6392, 0.2078, 0.6463, 0.1879, 0.6665, 0.193, 0.6481, 0.2158, 0.6665, 0.193, 0.6787, 0.2001, 0.6612, 0.2157, 0.6914, 0.1698, 0.6787, 0.2001, 0.6665, 0.193, 0.6745, 0.1619, 0.6525, 0.1541, 0.6745, 0.1619, 0.6665, 0.193, 0.6463, 0.1879, 0.7033, 0.1334, 0.6914, 0.1698, 0.6745, 0.1619, 0.6922, 0.1352, 0.6872, 0.1145, 0.6922, 0.1352, 0.6745, 0.1619, 0.6525, 0.1541, 0.7116, 0.08544, 0.7226, 0.1023, 0.6922, 0.1352, 0.6872, 0.1145, 0.7156, 0.7865, 0.7205, 0.7816, 0.7205, 0.8197, 0.6948, 0.8187, 0.9366, 0.3328, 0.9086, 0.3202, 0.9066, 0.2956, 0.9382, 0.3024, 0.9509, 0.3335, 0.9366, 0.3328, 0.9382, 0.3024, 0.9586, 0.3047, 0.3476, 0.2959, 0.3676, 0.2579, 0.3801, 0.3194, 0.3523, 0.3278, 0.3476, 0.2959, 0.3363, 0.2558, 0.3676, 0.2579, 0.7669, 0.1888, 0.7663, 0.2358, 0.7451, 0.2322, 0.7449, 0.1833, 0.3162, 0.4315, 0.3363, 0.4601, 0.2924, 0.4723, 0.3114, 0.5164, 0.2924, 0.4723, 0.3363, 0.4601, 0.7116, 0.08544, 0.6752, 0.09066, 0.7203, 0.04207, 0.7508, 0.05268, 0.7384, 0.01892, 0.782, 0.0, 0.7508, 0.05268, 0.7203, 0.04207, 0.4324, 0.4553, 0.4055, 0.489, 0.3655, 0.4434, 0.3879, 0.4207, 0.851, 0.1215, 0.8496, 0.03601, 0.9034, 0.0, 0.8946, 0.1085, 0.8532, 0.223, 0.851, 0.1215, 0.8946, 0.1085, 0.897, 0.2258, 0.8553, 0.323, 0.8532, 0.223, 0.897, 0.2258, 0.9021, 0.3284, 0.8566, 0.4393, 0.8553, 0.323, 0.9021, 0.3284, 0.9034, 0.4447, 0.7962, 0.6502, 0.8415, 0.6451, 0.844, 0.7567, 0.7977, 0.7683, 0.8032, 0.8776, 0.7977, 0.7683, 0.844, 0.7567, 0.8496, 0.866, 0.8429, 0.5319, 0.8415, 0.6451, 0.7962, 0.6502, 0.7976, 0.5369, 0.8399, 0.4561, 0.8429, 0.5319, 0.7976, 0.5369, 0.7943, 0.4611, 0.8398, 0.3929, 0.8399, 0.4561, 0.7943, 0.4611, 0.7929, 0.3974, 0.8392, 0.3326, 0.8398, 0.3929, 0.7929, 0.3974, 0.7911, 0.3369, 0.8388, 0.2868, 0.8392, 0.3326, 0.7911, 0.3369, 0.79, 0.2724, 0.8388, 0.2868, 0.79, 0.2724, 0.8187, 0.2189, 0.8409, 0.2411, 0.8423, 0.1977, 0.8409, 0.2411, 0.8187, 0.2189, 0.8302, 0.1974, 0.5284, 0.7804, 0.615, 0.7746, 0.6392, 0.8816, 0.5442, 0.8918, 0.5258, 0.67, 0.6071, 0.657, 0.615, 0.7746, 0.5284, 0.7804, 0.5332, 0.5537, 0.619, 0.542, 0.6071, 0.657, 0.5258, 0.67, 0.5255, 0.4626, 0.6047, 0.4674, 0.619, 0.542, 0.5332, 0.5537, 0.4324, 0.4553, 0.5255, 0.4626, 0.5332, 0.5537, 0.4334, 0.563, 0.4334, 0.563, 0.5332, 0.5537, 0.5258, 0.67, 0.4305, 0.6806, 0.4305, 0.6806, 0.5258, 0.67, 0.5284, 0.7804, 0.4277, 0.7839, 0.4277, 0.7839, 0.5284, 0.7804, 0.5442, 0.8918, 0.4352, 0.8997, 0.4506, 0.3726, 0.5237, 0.3903, 0.5255, 0.4626, 0.4324, 0.4553, 0.5219, 0.3168, 0.5237, 0.3903, 0.4506, 0.3726, 0.4536, 0.3114, 0.5998, 0.4041, 0.6047, 0.4674, 0.5255, 0.4626, 0.5237, 0.3903, 0.5932, 0.3442, 0.5998, 0.4041, 0.5237, 0.3903, 0.5219, 0.3168, 0.3964, 0.3314, 0.4506, 0.3726, 0.4324, 0.4553, 0.3879, 0.4207, 0.4536, 0.3114, 0.4478, 0.2403, 0.5134, 0.2366, 0.5219, 0.3168, 0.5863, 0.2802, 0.5932, 0.3442, 0.5219, 0.3168, 0.5134, 0.2366, 0.6902, 0.9437, 0.6721, 0.9459, 0.6826, 0.9171, 0.6928, 0.899, 0.5829, 0.1928, 0.565, 0.1838, 0.5836, 0.1672, 0.5974, 0.1544, 0.6902, 0.9437, 0.6948, 0.9641, 0.651, 0.9668, 0.6721, 0.9459, 0.6873, 0.6979, 0.6626, 0.6868, 0.682, 0.6696, 0.6969, 0.6512, 0.6873, 0.72, 0.6392, 0.7319, 0.6626, 0.6868, 0.6873, 0.6979, 0.7615, 0.676, 0.7393, 0.6675, 0.7557, 0.6513, 0.7696, 0.634, 0.762, 0.6958, 0.7348, 0.713, 0.7393, 0.6675, 0.7615, 0.676, 0.9153, 0.899, 0.9043, 0.8333, 0.9191, 0.8262, 0.9342, 0.8633, 0.9342, 0.8633, 0.9191, 0.8262, 0.9426, 0.8314, 0.9686, 0.8586, 0.3521, 0.3994, 0.3751, 0.3565, 0.3964, 0.3314, 0.3879, 0.4207, 0.9366, 0.3328, 0.9509, 0.3335, 0.9344, 0.3532, 0.9034, 0.3375, 0.4506, 0.3726, 0.3964, 0.3314, 0.4536, 0.3114, 0.9344, 0.3532, 0.9509, 0.3335, 0.9586, 0.4068, 0.4478, 0.2403, 0.4536, 0.3114, 0.3801, 0.3194, 0.3676, 0.2579, 0.5797, 0.2114, 0.6075, 0.2228, 0.5863, 0.2802, 0.5201, 0.2079, 0.5797, 0.2114, 0.5863, 0.2802, 0.5134, 0.2366, 0.7217, 0.8127, 0.746, 0.7741, 0.776, 0.7847, 0.7362, 0.8543, 0.776, 0.8704, 0.7242, 0.8993, 0.7362, 0.8543, 0.7217, 0.8127, 0.776, 0.7847, 0.776, 0.8704, 0.4478, 0.2403, 0.4392, 0.2079, 0.5201, 0.2079, 0.5134, 0.2366, 0.3477, 0.2105, 0.4392, 0.2079, 0.4478, 0.2403, 0.3676, 0.2579, 0.7242, 0.8993, 0.776, 0.8704, 0.7636, 0.9632, 0.7398, 0.934, 0.9592, 0.4587, 0.9781, 0.4447, 0.9793, 0.4675, 0.5797, 0.2114, 0.565, 0.1838, 0.5829, 0.1928, 0.565, 0.1838, 0.5797, 0.2114, 0.5525, 0.1979, 0.7305, 0.7368, 0.7494, 0.713, 0.776, 0.7847, 0.746, 0.7741])
me_cube_001.use_remesh_preserve_volume = False
me_cube_001.use_remesh_preserve_attributes = False
me_cube_001.use_mirror_vertex_groups = False
me_cube_001.update()
me_wgts_rig = bpy.data.meshes.new('WGTS_rig')
me_wgts_rig.from_pydata([], [], [])
me_wgts_rig.use_remesh_preserve_volume = False
me_wgts_rig.use_remesh_preserve_attributes = False
me_wgts_rig.use_mirror_vertex_groups = False
me_wgts_rig.update()
me_wgt_rig_root = bpy.data.meshes.new('WGT-rig_root')
me_wgt_rig_root.from_pydata([(0.7071, 0.7071, 0.0), (0.7071, -0.7071, 0.0), (-0.7071, 0.7071, 0.0), (-0.7071, -0.7071, 0.0), (0.8315, 0.5556, 0.0), (0.8315, -0.5556, 0.0), (-0.8315, 0.5556, 0.0), (-0.8315, -0.5556, 0.0), (0.9239, 0.3827, 0.0), (0.9239, -0.3827, 0.0), (-0.9239, 0.3827, 0.0), (-0.9239, -0.3827, 0.0), (0.9808, 0.1951, 0.0), (0.9808, -0.1951, 0.0), (-0.9808, 0.1951, 0.0), (-0.9808, -0.1951, 0.0), (0.1951, 0.9808, 0.0), (0.1951, -0.9808, 0.0), (-0.1951, 0.9808, 0.0), (-0.1951, -0.9808, 0.0), (0.3827, 0.9239, 0.0), (0.3827, -0.9239, 0.0), (-0.3827, 0.9239, 0.0), (-0.3827, -0.9239, 0.0), (0.5556, 0.8315, 0.0), (0.5556, -0.8315, 0.0), (-0.5556, 0.8315, 0.0), (-0.5556, -0.8315, 0.0), (0.1951, 1.281, 0.0), (0.1951, -1.281, 0.0), (-0.1951, 1.281, 0.0), (-0.1951, -1.281, 0.0), (1.281, 0.1951, 0.0), (1.281, -0.1951, 0.0), (-1.281, 0.1951, 0.0), (-1.281, -0.1951, 0.0), (0.3951, 1.281, 0.0), (0.3951, -1.281, 0.0), (-0.3951, 1.281, 0.0), (-0.3951, -1.281, 0.0), (1.281, 0.3951, 0.0), (1.281, -0.3951, 0.0), (-1.281, 0.3951, 0.0), (-1.281, -0.3951, 0.0), (0.0, 1.581, 0.0), (0.0, -1.581, 0.0), (1.581, 0.0, 0.0), (-1.581, 0.0, 0.0)], [(0, 4), (1, 5), (2, 6), (3, 7), (4, 8), (5, 9), (6, 10), (7, 11), (8, 12), (9, 13), (10, 14), (11, 15), (16, 20), (17, 21), (18, 22), (19, 23), (20, 24), (21, 25), (22, 26), (23, 27), (0, 24), (1, 25), (2, 26), (3, 27), (16, 28), (17, 29), (18, 30), (19, 31), (12, 32), (13, 33), (14, 34), (15, 35), (28, 36), (29, 37), (30, 38), (31, 39), (32, 40), (33, 41), (34, 42), (35, 43), (36, 44), (37, 45), (38, 44), (39, 45), (40, 46), (41, 46), (42, 47), (43, 47)], [])
me_wgt_rig_root.use_remesh_preserve_volume = False
me_wgt_rig_root.use_remesh_preserve_attributes = False
me_wgt_rig_root.use_mirror_vertex_groups = False
me_wgt_rig_root.update()
arm_rig = bpy.data.armatures.new('rig')  # bones are not reproduced
arm_armature = bpy.data.armatures.new('Armature')  # bones are not reproduced

# ---- objects
ob_rig = bpy.data.objects.new('rig', arm_rig)
ob_armature = bpy.data.objects.new('Armature', arm_armature)
ob_cube = bpy.data.objects.new('Cube', me_cube_001)
ob_lamp = bpy.data.objects.new('Lamp', light_lamp)
ob_camera = bpy.data.objects.new('Camera', cam_camera)
ob_wgts_rig = bpy.data.objects.new('WGTS_rig', me_wgts_rig)
ob_wgt_rig_root = bpy.data.objects.new('WGT-rig_root', me_wgt_rig_root)

# ---- transforms, parenting, visibility, modifiers, constraints
ob_rig.location = (0.0, 0.0, 0.0)
ob_rig.display_type = 'WIRE'
ob_rig.lineart.crease_threshold = 0.0
ob_armature.location = (0.8314, -0.366, -0.4066)
ob_armature.show_in_front = True
ob_armature.lineart.crease_threshold = 0.0
ob_cube.parent = ob_armature
ob_cube.matrix_parent_inverse = Matrix(((1.0, 0.0, 0.0, -0.8314), (0.0, 1.0, 0.0, 0.366), (0.0, 0.0, 1.0, 0.4066), (0.0, 0.0, 0.0, 1.0)))
ob_cube.location = (0.4881, -0.02048, -0.4345)
ob_cube.lineart.crease_threshold = 0.0
_vg = ob_cube.vertex_groups.new(name='Bone')
for _i, _w in zip([0, 1, 2, 3, 4, 5, 6, 7, 8, 9, 10, 11, 12, 13, 14, 15, 16, 17, 18, 19, 20, 36, 37, 39, 40, 69, 227, 228, 229, 242, 261, 263, 264, 265, 266, 267, 268, 269, 270, 271, 272, 273, 274, 278, 279, 280, 281, 282, 283, 285, 290], [0.1952, 0.1936, 0.1967, 0.07569, 0.1998, 0.178, 0.1983, 0.04876, 0.2148, 0.03148, 0.7108, 0.1844, 0.1986, 0.1983, 0.1984, 0.198, 0.1985, 0.1985, 0.1985, 0.1984, 0.155, 0.4126, 0.04538, 0.8273, 0.8864, 0.005503, 0.1589, 0.09907, 0.1125, 0.2465, 0.09495, 0.1127, 0.8656, 0.9398, 0.1347, 0.1929, 0.1977, 0.1984, 0.1979, 0.1954, 0.1983, 0.1798, 0.06252, 0.1975, 0.1982, 0.1943, 0.1855, 0.08813, 0.0911, 0.1142, 0.01513]): _vg.add([_i], _w, 'REPLACE')
_vg = ob_cube.vertex_groups.new(name='Bone.005')
for _i, _w in zip([36, 37, 39, 40, 69, 227, 228, 229, 230, 231, 232, 233, 239, 240, 241, 242, 243, 244, 245, 246, 247, 248, 255, 256, 257, 259, 260, 261, 263, 264, 283, 284, 285, 290], [0.4282, 0.07228, 0.07848, 0.04631, 0.1015, 0.3187, 0.8852, 0.755, 0.9864, 0.9893, 0.9768, 0.06959, 0.06131, 0.9838, 0.9665, 0.4424, 0.9672, 0.9472, 0.8575, 0.6114, 0.1039, 0.08416, 0.04664, 0.8302, 0.9667, 0.01459, 0.9691, 0.1814, 0.8979, 0.09825, 0.2594, 0.01745, 0.009409, 0.8833]): _vg.add([_i], _w, 'REPLACE')
_vg = ob_cube.vertex_groups.new(name='Bone.006')
for _i, _w in zip([233, 234, 235, 236, 237, 238, 239, 243, 244, 245, 246, 247, 248, 249, 250, 251, 252, 253, 254, 255, 256, 258, 259, 260], [0.9304, 0.9953, 0.9992, 0.9997, 0.9989, 0.995, 0.9386, 0.0006888, 0.03293, 0.1416, 0.3888, 0.8961, 0.9159, 0.9821, 0.9974, 0.9948, 0.9985, 1.0, 0.9974, 0.9516, 0.1693, 0.997, 0.9677, 0.0117]): _vg.add([_i], _w, 'REPLACE')
_vg = ob_cube.vertex_groups.new(name='Bone.001')
for _i, _w in zip([0, 1, 2, 4, 5, 6, 7, 8, 9, 10, 11, 12, 13, 14, 15, 16, 17, 18, 19, 20, 21, 24, 25, 28, 29, 32, 33, 36, 37, 38, 39, 40, 41, 42, 56, 67, 68, 69, 82, 90, 116, 227, 229, 242, 261, 262, 264, 266, 267, 268, 269, 270, 271, 272, 273, 274, 278, 279, 280, 281, 283, 284, 285, 287, 288, 289, 290, 292], [0.1953, 0.1871, 0.1962, 0.1988, 0.1773, 0.197, 0.0404, 0.1973, 0.01176, 0.08703, 0.1825, 0.1989, 0.1985, 0.1993, 0.1984, 0.1991, 0.199, 0.1993, 0.1989, 0.7182, 0.06647, 0.9208, 0.07634, 0.9677, 0.09194, 0.7228, 0.004799, 0.1529, 0.8381, 0.8234, 0.08107, 0.03862, 0.08042, 0.04969, 0.05776, 0.1334, 0.7911, 0.8073, 0.1322, 0.07349, 0.004491, 0.4909, 0.1246, 0.2894, 0.6724, 0.7671, 0.00994, 0.2156, 0.2006, 0.1995, 0.1993, 0.1986, 0.1962, 0.199, 0.1799, 0.0532, 0.1991, 0.1992, 0.1983, 0.1884, 0.6001, 0.7131, 0.742, 0.08607, 0.07835, 0.116, 0.07572, 0.02954]): _vg.add([_i], _w, 'REPLACE')
_vg = ob_cube.vertex_groups.new(name='Bone.007')
for _i, _w in zip([32, 37, 38, 41, 42, 43, 44, 45, 46, 55, 56, 57, 58, 65, 66, 67, 68, 69, 70, 71, 72, 80, 81, 82, 86, 87, 90, 116, 262, 292], [0.08475, 0.007512, 0.1428, 0.9014, 0.8813, 0.9073, 0.8456, 0.06294, 0.04106, 0.8405, 0.2812, 0.2318, 0.02643, 0.1249, 0.9111, 0.8519, 0.1578, 0.03649, 0.9766, 0.9626, 0.1594, 0.1428, 0.9161, 0.8608, 0.02783, 0.7148, 0.007232, 0.06552, 0.1223, 0.05022]): _vg.add([_i], _w, 'REPLACE')
_vg = ob_cube.vertex_groups.new(name='Bone.008')
for _i, _w in zip([43, 44, 45, 46, 47, 48, 49, 50, 55, 57, 58, 59, 60, 62, 63, 64, 65, 66, 72, 73, 74, 75, 78, 79, 80, 81, 83, 85, 86, 87], [0.08668, 0.1441, 0.9326, 0.9152, 0.8533, 0.5268, 0.08299, 0.00387, 0.04509, 0.755, 0.9275, 0.7036, 0.06961, 0.002052, 0.12, 0.9111, 0.8676, 0.07571, 0.8348, 0.9336, 0.3564, 0.03518, 0.07421, 0.9388, 0.8518, 0.0699, 0.05972, 0.7572, 0.9486, 0.2806]): _vg.add([_i], _w, 'REPLACE')
_vg = ob_cube.vertex_groups.new(name='Bone.009')
for _i, _w in zip([46, 47, 48, 49, 50, 51, 52, 53, 54, 58, 59, 60, 61, 62, 63, 64, 73, 74, 75, 76, 77, 78, 79, 83, 84, 85, 88, 89], [0.02737, 0.1419, 0.4719, 0.9165, 0.973, 0.988, 0.9974, 0.9961, 0.9986, 0.01636, 0.2933, 0.9301, 0.9916, 0.9738, 0.879, 0.07537, 0.04255, 0.6418, 0.9572, 0.9929, 0.9854, 0.9252, 0.05112, 0.9399, 0.9893, 0.2389, 0.9965, 0.9979]): _vg.add([_i], _w, 'REPLACE')
_vg = ob_cube.vertex_groups.new(name='Bone.002')
for _i, _w in zip([0, 1, 2, 3, 4, 5, 6, 7, 8, 9, 10, 11, 12, 13, 14, 15, 16, 17, 18, 19, 20, 21, 22, 23, 24, 25, 26, 29, 32, 42, 55, 56, 90, 116, 118, 262, 266, 267, 268, 269, 270, 271, 272, 273, 274, 278, 279, 280, 281, 284, 286, 289, 292], [0.1991, 0.2443, 0.2035, 0.7907, 0.2035, 0.1861, 0.2086, 0.09036, 0.2052, 0.2074, 0.1268, 0.2064, 0.2021, 0.2014, 0.2016, 0.2004, 0.2011, 0.2009, 0.201, 0.2006, 0.1114, 0.8597, 0.1319, 0.03124, 0.03388, 0.7991, 0.09123, 0.08094, 0.02551, 0.009818, 0.06378, 0.4295, 0.02025, 0.0984, 0.004235, 0.06629, 0.2163, 0.2027, 0.2012, 0.2009, 0.2001, 0.1979, 0.2004, 0.1829, 0.06464, 0.2003, 0.2005, 0.1992, 0.1884, 0.09672, 0.05218, 0.755, 0.7321]): _vg.add([_i], _w, 'REPLACE')
_vg = ob_cube.vertex_groups.new(name='Bone.010')
for _i, _w in zip([32, 33, 55, 56, 90, 91, 92, 93, 94, 104, 105, 106, 114, 115, 116, 117, 118, 119, 127, 128, 133, 136, 162, 289, 292], [0.1046, 0.05816, 0.01374, 0.211, 0.8351, 0.793, 0.7792, 0.187, 0.05094, 0.7719, 0.2049, 0.09707, 0.09832, 0.8696, 0.7694, 0.9458, 0.9407, 0.0497, 0.06347, 0.8717, 0.2229, 0.0119, 0.08662, 0.007559, 0.1257]): _vg.add([_i], _w, 'REPLACE')
_vg = ob_cube.vertex_groups.new(name='Bone.011')
for _i, _w in zip([91, 92, 93, 94, 95, 96, 97, 98, 104, 106, 107, 108, 112, 113, 114, 115, 116, 117, 119, 120, 121, 125, 126, 127, 128, 131, 132, 133], [0.0651, 0.2082, 0.7983, 0.9468, 0.924, 0.7933, 0.1617, 0.05939, 0.09049, 0.8848, 0.9121, 0.1358, 0.09044, 0.9138, 0.8941, 0.09694, 0.007239, 0.03769, 0.9442, 0.9351, 0.1799, 0.04095, 0.9548, 0.9321, 0.1151, 0.7453, 0.9761, 0.7729]): _vg.add([_i], _w, 'REPLACE')
_vg = ob_cube.vertex_groups.new(name='Bone.012')
for _i, _w in zip([95, 96, 97, 98, 99, 100, 101, 102, 103, 107, 108, 109, 110, 111, 112, 113, 120, 121, 122, 123, 124, 125, 126, 129, 130, 131, 134, 135], [0.07564, 0.2033, 0.8391, 0.9404, 0.9986, 0.9946, 1.001, 0.9989, 0.9998, 0.07566, 0.8635, 0.9831, 0.9977, 0.9857, 0.909, 0.07682, 0.05909, 0.8197, 0.9856, 0.9976, 0.9942, 0.9544, 0.0325, 0.9771, 0.9961, 0.2536, 0.9991, 0.9994]): _vg.add([_i], _w, 'REPLACE')
_vg = ob_cube.vertex_groups.new(name='Bone.004')
for _i, _w in zip([0, 1, 2, 4, 5, 6, 7, 8, 9, 10, 11, 12, 13, 14, 15, 16, 17, 18, 19, 25, 29, 30, 32, 33, 34, 90, 91, 104, 105, 136, 137, 151, 161, 162, 164, 174, 266, 267, 268, 269, 270, 271, 272, 273, 274, 275, 276, 277, 278, 279, 280, 281, 284, 285, 286, 287, 288, 289, 291, 292], [0.1952, 0.1852, 0.1959, 0.1975, 0.1772, 0.1963, 0.04022, 0.1898, 0.005989, 0.008806, 0.182, 0.1985, 0.1983, 0.1989, 0.1982, 0.1989, 0.1988, 0.199, 0.1988, 0.06023, 0.7333, 0.09258, 0.02761, 0.7327, 0.07686, 0.0007274, 0.07777, 0.08241, 0.4823, 0.1858, 0.0575, 0.03062, 0.02629, 0.2297, 0.06391, 0.05013, 0.2129, 0.1997, 0.1991, 0.1991, 0.1985, 0.1961, 0.1988, 0.18, 0.05445, 0.0004599, 0.03279, 0.02251, 0.1989, 0.199, 0.198, 0.1884, 0.09662, 0.003264, 0.8512, 0.722, 0.07002, 0.07823, 0.8063, 0.0335]): _vg.add([_i], _w, 'REPLACE')
_vg = ob_cube.vertex_groups.new(name='Bone.013')
for _i, _w in zip([33, 34, 104, 105, 136, 137, 138, 139, 140, 141, 150, 151, 152, 160, 161, 162, 163, 164, 165, 173, 174, 179, 182, 207, 219, 291], [0.1171, 0.1154, 0.04002, 0.2759, 0.7281, 0.7961, 0.8581, 0.8039, 0.07575, 0.05056, 0.8562, 0.2006, 0.1741, 0.1175, 0.8604, 0.6374, 0.9894, 0.9047, 0.08709, 0.1149, 0.9167, 0.721, 0.02275, 0.0211, 0.004127, 0.1094]): _vg.add([_i], _w, 'REPLACE')
_vg = ob_cube.vertex_groups.new(name='Bone.014')
for _i, _w in zip([138, 139, 140, 141, 142, 143, 144, 150, 152, 153, 154, 158, 159, 160, 161, 165, 166, 167, 171, 172, 173, 177, 178, 179], [0.1171, 0.1811, 0.9172, 0.8681, 0.7567, 0.1933, 0.05948, 0.03891, 0.8144, 0.9117, 0.1375, 0.07868, 0.9105, 0.8733, 0.08245, 0.9099, 0.9515, 0.1761, 0.00314, 0.9705, 0.8822, 0.7773, 0.9855, 0.2714]): _vg.add([_i], _w, 'REPLACE')
_vg = ob_cube.vertex_groups.new(name='Bone.015')
for _i, _w in zip([141, 142, 143, 144, 145, 146, 147, 148, 149, 153, 154, 155, 156, 157, 158, 159, 166, 167, 168, 169, 170, 171, 172, 175, 176, 177, 180, 181], [0.08101, 0.2372, 0.8037, 0.94, 0.9953, 0.9939, 1.001, 0.9989, 0.9999, 0.06311, 0.8604, 0.9849, 0.9983, 0.9876, 0.9206, 0.07779, 0.03329, 0.8231, 0.9899, 0.9986, 0.996, 0.9733, 0.002147, 0.9867, 0.9977, 0.2216, 0.9994, 0.9997]): _vg.add([_i], _w, 'REPLACE')
_vg = ob_cube.vertex_groups.new(name='Bone.003')
for _i, _w in zip([0, 1, 2, 3, 4, 5, 6, 7, 8, 9, 10, 11, 12, 13, 14, 15, 16, 17, 18, 19, 21, 22, 23, 25, 26, 27, 29, 30, 31, 33, 34, 35, 136, 137, 150, 151, 182, 183, 184, 185, 196, 197, 198, 207, 208, 209, 219, 224, 265, 266, 267, 268, 269, 270, 271, 272, 273, 274, 275, 276, 277, 278, 279, 280, 281, 282, 284, 285, 286, 287, 288, 291], [0.2153, 0.1896, 0.2076, 0.09374, 0.2004, 0.2814, 0.1997, 0.7697, 0.1925, 0.6927, 0.03543, 0.2446, 0.2019, 0.2035, 0.2018, 0.205, 0.2023, 0.2029, 0.2023, 0.2034, 0.05414, 0.8368, 0.9181, 0.0599, 0.8737, 0.959, 0.07505, 0.8471, 0.9641, 0.02953, 0.6612, 0.8959, 0.01472, 0.08798, 0.05781, 0.5063, 0.1554, 0.2312, 0.05132, 0.01766, 0.264, 0.8931, 0.006173, 0.1134, 0.4946, 0.9146, 0.1559, 0.04102, 0.002076, 0.2203, 0.204, 0.2024, 0.2024, 0.2049, 0.2143, 0.2034, 0.2774, 0.7649, 0.9149, 0.9377, 0.9537, 0.2041, 0.2031, 0.2102, 0.2493, 0.8443, 0.007183, 0.0754, 0.05125, 0.1647, 0.8202, 0.02538]): _vg.add([_i], _w, 'REPLACE')
_vg = ob_cube.vertex_groups.new(name='Bone.016')
for _i, _w in zip([34, 35, 151, 182, 183, 184, 185, 186, 187, 196, 197, 198, 206, 207, 208, 209, 218, 219, 224], [0.1221, 0.08152, 0.2184, 0.7445, 0.7111, 0.7461, 0.6618, 0.09905, 0.05833, 0.6617, 0.09019, 0.14, 0.1325, 0.7124, 0.393, 0.04791, 0.1172, 0.7428, 0.7294]): _vg.add([_i], _w, 'REPLACE')
_vg = ob_cube.vertex_groups.new(name='Bone.017')
for _i, _w in zip([182, 183, 184, 185, 186, 187, 188, 189, 190, 196, 198, 199, 200, 204, 205, 206, 207, 208, 210, 211, 212, 216, 217, 218, 219, 222, 223, 224], [0.04274, 0.02319, 0.184, 0.2845, 0.8657, 0.8333, 0.6499, 0.2017, 0.08025, 0.06406, 0.8227, 0.9201, 0.08952, 0.1064, 0.8507, 0.8375, 0.1278, 0.09516, 0.9788, 0.9867, 0.07541, 0.03494, 0.9633, 0.8697, 0.06621, 0.8922, 0.9964, 0.2203]): _vg.add([_i], _w, 'REPLACE')
_vg = ob_cube.vertex_groups.new(name='Bone.018')
for _i, _w in zip([186, 187, 188, 189, 190, 191, 192, 193, 194, 195, 199, 200, 201, 202, 203, 204, 205, 212, 213, 214, 215, 216, 217, 220, 221, 222, 225, 226], [0.00128, 0.1045, 0.3366, 0.793, 0.918, 0.9842, 0.9876, 0.9983, 0.9969, 0.9992, 0.05799, 0.9089, 0.9908, 0.9988, 0.9782, 0.8914, 0.1267, 0.9244, 0.9973, 0.9994, 0.9945, 0.9572, 0.01151, 0.9989, 0.9993, 0.1073, 0.9989, 0.9998]): _vg.add([_i], _w, 'REPLACE')
_m = ob_cube.modifiers.new('Armature', 'ARMATURE')
_m.object = ob_armature
ob_lamp.location = (4.076, 1.005, 5.904)
ob_lamp.rotation_euler = (0.6503, 0.05522, 1.866)
ob_lamp.lock_rotations_4d = False
ob_lamp.empty_display_type = 'ARROWS'
ob_lamp.color = (0.0, 0.0, 0.0, 0.0)
ob_lamp.lineart.crease_threshold = 0.0
ob_camera.location = (7.481, -6.508, 5.344)
ob_camera.rotation_euler = (1.109, 0.0, 0.8149)
ob_camera.lock_rotations_4d = False
ob_camera.empty_display_type = 'ARROWS'
ob_camera.color = (0.0, 0.0, 0.0, 0.0)
ob_camera.display_type = 'WIRE'
ob_camera.lineart.crease_threshold = 0.0
ob_wgts_rig.location = (0.0, 0.0, 0.0)
ob_wgts_rig.lineart.crease_threshold = 0.0
ob_wgt_rig_root.parent = ob_wgts_rig
ob_wgt_rig_root.location = (0.0, 0.0, 0.0)
ob_wgt_rig_root.scale = (3.328, 3.328, 3.328)
ob_wgt_rig_root.lineart.crease_threshold = 0.0

# ---- collection membership
col_collection_1.objects.link(ob_rig)
col_collection_1.objects.link(ob_armature)
col_collection_1.objects.link(ob_cube)
col_collection_1.objects.link(ob_lamp)
col_collection_1.objects.link(ob_camera)
col_collection_20.objects.link(ob_wgts_rig)
col_collection_20.objects.link(ob_wgt_rig_root)

# ---- scene / render settings (as saved in the file)
scene.camera = ob_camera
scene.frame_start = 1; scene.frame_end = 250; scene.frame_set(1)
scene.render.engine = 'BLENDER_EEVEE_NEXT'
scene.render.resolution_percentage = 50
scene.render.dither_intensity = 0.0
scene.cycles.use_denoising = False
scene.cycles.samples = 128
scene.cycles.sampling_pattern = 'TABULATED_SOBOL'
scene.cycles.use_adaptive_sampling = False
scene.cycles.use_light_tree = False
scene.cycles.blur_glossy = 0.0
scene.cycles.sample_clamp_indirect = 0.0
scene.view_settings.view_transform = 'Standard'
bpy.context.view_layer.update()
